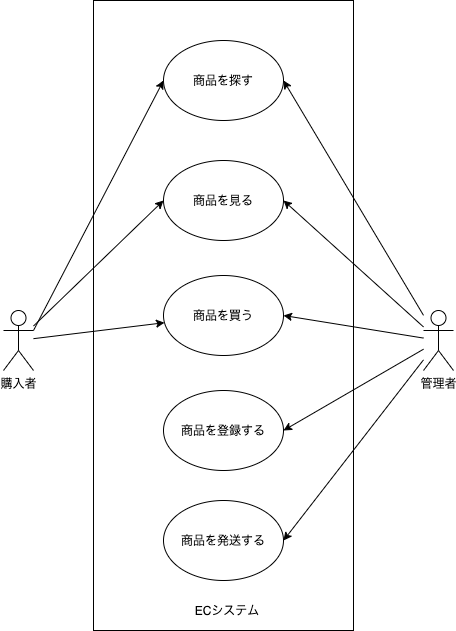

The diagram above was exported from draw.io. Its source (the exported page's mxGraphModel, read from the mxfile embedded in the PNG):
<mxGraphModel dx="728" dy="680" grid="1" gridSize="10" guides="1" tooltips="1" connect="1" arrows="1" fold="1" page="1" pageScale="1" pageWidth="827" pageHeight="1169" math="0" shadow="0">
  <root>
    <mxCell id="0" />
    <mxCell id="1" parent="0" />
    <mxCell id="3" value="" style="rounded=0;whiteSpace=wrap;html=1;" vertex="1" parent="1">
      <mxGeometry x="220" y="20" width="260" height="630" as="geometry" />
    </mxCell>
    <mxCell id="15" style="rounded=0;orthogonalLoop=1;jettySize=auto;html=1;exitX=1;exitY=0.3333333333333333;exitDx=0;exitDy=0;exitPerimeter=0;entryX=0;entryY=0.5;entryDx=0;entryDy=0;" edge="1" parent="1" source="2" target="5">
      <mxGeometry relative="1" as="geometry" />
    </mxCell>
    <mxCell id="17" style="edgeStyle=none;rounded=0;orthogonalLoop=1;jettySize=auto;html=1;entryX=0;entryY=0.5;entryDx=0;entryDy=0;" edge="1" parent="1" source="2" target="8">
      <mxGeometry relative="1" as="geometry" />
    </mxCell>
    <mxCell id="18" style="edgeStyle=none;rounded=0;orthogonalLoop=1;jettySize=auto;html=1;" edge="1" parent="1" source="2" target="9">
      <mxGeometry relative="1" as="geometry" />
    </mxCell>
    <mxCell id="2" value="購入者" style="shape=umlActor;verticalLabelPosition=bottom;verticalAlign=top;html=1;outlineConnect=0;" vertex="1" parent="1">
      <mxGeometry x="130" y="330" width="30" height="60" as="geometry" />
    </mxCell>
    <mxCell id="19" style="edgeStyle=none;rounded=0;orthogonalLoop=1;jettySize=auto;html=1;entryX=1;entryY=0.5;entryDx=0;entryDy=0;" edge="1" parent="1" source="4" target="5">
      <mxGeometry relative="1" as="geometry" />
    </mxCell>
    <mxCell id="20" style="edgeStyle=none;rounded=0;orthogonalLoop=1;jettySize=auto;html=1;entryX=1;entryY=0.5;entryDx=0;entryDy=0;" edge="1" parent="1" source="4" target="8">
      <mxGeometry relative="1" as="geometry" />
    </mxCell>
    <mxCell id="21" style="edgeStyle=none;rounded=0;orthogonalLoop=1;jettySize=auto;html=1;entryX=1;entryY=0.5;entryDx=0;entryDy=0;" edge="1" parent="1" source="4" target="9">
      <mxGeometry relative="1" as="geometry" />
    </mxCell>
    <mxCell id="22" style="edgeStyle=none;rounded=0;orthogonalLoop=1;jettySize=auto;html=1;entryX=1;entryY=0.5;entryDx=0;entryDy=0;" edge="1" parent="1" source="4" target="10">
      <mxGeometry relative="1" as="geometry" />
    </mxCell>
    <mxCell id="23" style="edgeStyle=none;rounded=0;orthogonalLoop=1;jettySize=auto;html=1;entryX=1;entryY=0.5;entryDx=0;entryDy=0;" edge="1" parent="1" source="4" target="11">
      <mxGeometry relative="1" as="geometry" />
    </mxCell>
    <mxCell id="4" value="管理者" style="shape=umlActor;verticalLabelPosition=bottom;verticalAlign=top;html=1;outlineConnect=0;" vertex="1" parent="1">
      <mxGeometry x="550" y="330" width="30" height="60" as="geometry" />
    </mxCell>
    <mxCell id="5" value="商品を探す" style="ellipse;whiteSpace=wrap;html=1;" vertex="1" parent="1">
      <mxGeometry x="290" y="60" width="120" height="80" as="geometry" />
    </mxCell>
    <mxCell id="8" value="商品を見る" style="ellipse;whiteSpace=wrap;html=1;" vertex="1" parent="1">
      <mxGeometry x="290" y="180" width="120" height="80" as="geometry" />
    </mxCell>
    <mxCell id="9" value="商品を買う" style="ellipse;whiteSpace=wrap;html=1;" vertex="1" parent="1">
      <mxGeometry x="290" y="295" width="120" height="80" as="geometry" />
    </mxCell>
    <mxCell id="10" value="商品を登録する" style="ellipse;whiteSpace=wrap;html=1;" vertex="1" parent="1">
      <mxGeometry x="290" y="410" width="120" height="80" as="geometry" />
    </mxCell>
    <mxCell id="11" value="商品を発送する" style="ellipse;whiteSpace=wrap;html=1;" vertex="1" parent="1">
      <mxGeometry x="290" y="520" width="120" height="80" as="geometry" />
    </mxCell>
    <mxCell id="14" value="ECシステム" style="text;html=1;strokeColor=none;fillColor=none;align=center;verticalAlign=middle;whiteSpace=wrap;rounded=0;" vertex="1" parent="1">
      <mxGeometry x="298.5" y="620" width="110" height="20" as="geometry" />
    </mxCell>
  </root>
</mxGraphModel>